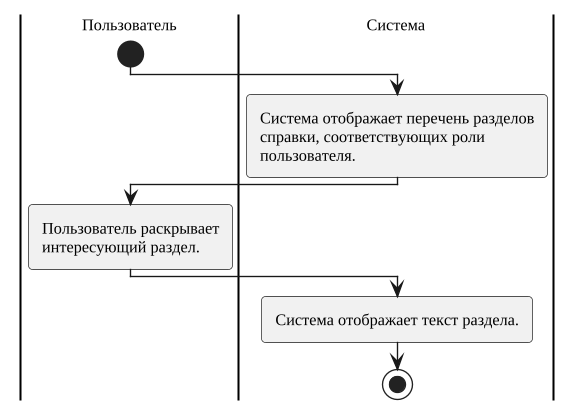

The diagram above was rendered by PlantUML. Its source (embedded in the PNG):
@startuml
skinparam monochrome true
skinparam shadowing false
skinparam defaultFontName "Liberation Serif"
skinparam defaultFontSize 13
skinparam dpi 130
skinparam ArrowFontSize 12
skinparam roundcorner 6
skinparam wrapWidth 320
skinparam wrapWidth 210
skinparam defaultFontSize 12
|Пользователь|
|Система|
|Пользователь|
start
|Система|
:Система отображает перечень разделов справки, соответствующих роли пользователя.;
|Пользователь|
:Пользователь раскрывает интересующий раздел.;
|Система|
:Система отображает текст раздела.;
stop
@enduml